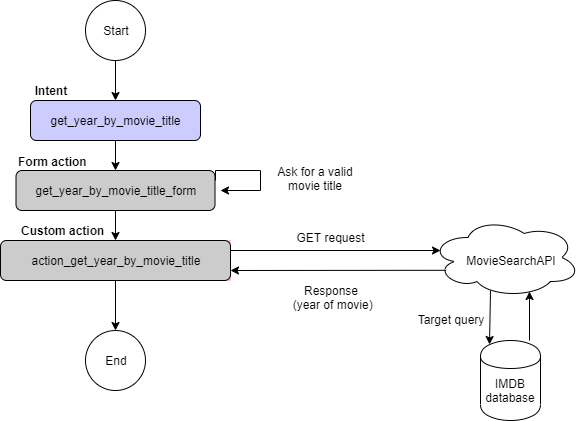

The diagram above was exported from draw.io. Its source (the exported page's mxGraphModel, read from the mxfile embedded in the PNG):
<mxGraphModel dx="1038" dy="521" grid="1" gridSize="10" guides="1" tooltips="1" connect="1" arrows="1" fold="1" page="1" pageScale="1" pageWidth="1169" pageHeight="827" math="0" shadow="0">
  <root>
    <mxCell id="0" />
    <mxCell id="1" parent="0" />
    <mxCell id="kYCcZ7sHGX0FnyRCXgSK-10" value="" style="ellipse;shape=cloud;whiteSpace=wrap;html=1;" parent="1" vertex="1">
      <mxGeometry x="500" y="267" width="150" height="80" as="geometry" />
    </mxCell>
    <mxCell id="KHAP1XxIiapcZmxvC-v_-30" style="edgeStyle=orthogonalEdgeStyle;rounded=0;orthogonalLoop=1;jettySize=auto;html=1;exitX=0.5;exitY=1;exitDx=0;exitDy=0;entryX=0.5;entryY=0;entryDx=0;entryDy=0;" parent="1" source="KHAP1XxIiapcZmxvC-v_-2" target="KHAP1XxIiapcZmxvC-v_-12" edge="1">
      <mxGeometry relative="1" as="geometry" />
    </mxCell>
    <mxCell id="KHAP1XxIiapcZmxvC-v_-2" value="" style="rounded=1;whiteSpace=wrap;html=1;fillColor=#CCCCFF;" parent="1" vertex="1">
      <mxGeometry x="100" y="150" width="170" height="40" as="geometry" />
    </mxCell>
    <mxCell id="KHAP1XxIiapcZmxvC-v_-8" value="get_year_by_movie_title" style="text;html=1;strokeColor=none;fillColor=none;align=center;verticalAlign=middle;whiteSpace=wrap;rounded=0;" parent="1" vertex="1">
      <mxGeometry x="165" y="160" width="40" height="20" as="geometry" />
    </mxCell>
    <mxCell id="KHAP1XxIiapcZmxvC-v_-32" style="edgeStyle=orthogonalEdgeStyle;rounded=0;orthogonalLoop=1;jettySize=auto;html=1;exitX=0.5;exitY=1;exitDx=0;exitDy=0;" parent="1" source="KHAP1XxIiapcZmxvC-v_-12" target="KHAP1XxIiapcZmxvC-v_-10" edge="1">
      <mxGeometry relative="1" as="geometry" />
    </mxCell>
    <mxCell id="kYCcZ7sHGX0FnyRCXgSK-2" style="edgeStyle=orthogonalEdgeStyle;rounded=0;orthogonalLoop=1;jettySize=auto;html=1;exitX=1;exitY=0.25;exitDx=0;exitDy=0;" parent="1" source="KHAP1XxIiapcZmxvC-v_-12" edge="1">
      <mxGeometry relative="1" as="geometry">
        <mxPoint x="290" y="240" as="targetPoint" />
        <Array as="points">
          <mxPoint x="285" y="220" />
          <mxPoint x="330" y="220" />
          <mxPoint x="330" y="240" />
        </Array>
      </mxGeometry>
    </mxCell>
    <mxCell id="KHAP1XxIiapcZmxvC-v_-12" value="" style="rounded=1;whiteSpace=wrap;html=1;fillColor=#CCCCCC;" parent="1" vertex="1">
      <mxGeometry x="85.5" y="220" width="199" height="40" as="geometry" />
    </mxCell>
    <mxCell id="KHAP1XxIiapcZmxvC-v_-9" value="get_year_by_movie_title_form" style="text;html=1;strokeColor=none;fillColor=none;align=center;verticalAlign=middle;whiteSpace=wrap;rounded=0;" parent="1" vertex="1">
      <mxGeometry x="165" y="230" width="40" height="20" as="geometry" />
    </mxCell>
    <mxCell id="KHAP1XxIiapcZmxvC-v_-19" value="" style="group;fillColor=#FF9999;" parent="1" vertex="1" connectable="0">
      <mxGeometry x="80" y="290" width="220" height="40" as="geometry" />
    </mxCell>
    <mxCell id="KHAP1XxIiapcZmxvC-v_-20" value="" style="group" parent="KHAP1XxIiapcZmxvC-v_-19" vertex="1" connectable="0">
      <mxGeometry width="220" height="40" as="geometry" />
    </mxCell>
    <mxCell id="KHAP1XxIiapcZmxvC-v_-15" value="" style="rounded=1;whiteSpace=wrap;html=1;fillColor=#CCCCCC;" parent="KHAP1XxIiapcZmxvC-v_-20" vertex="1">
      <mxGeometry x="-10" width="230" height="40" as="geometry" />
    </mxCell>
    <mxCell id="KHAP1XxIiapcZmxvC-v_-10" value="action_get_year_by_movie_title" style="text;html=1;strokeColor=none;fillColor=none;align=center;verticalAlign=middle;whiteSpace=wrap;rounded=0;" parent="KHAP1XxIiapcZmxvC-v_-20" vertex="1">
      <mxGeometry x="87.43093922651931" width="34.972375690607734" height="40" as="geometry" />
    </mxCell>
    <mxCell id="KHAP1XxIiapcZmxvC-v_-24" value="&lt;b&gt;Intent&lt;/b&gt;" style="text;html=1;strokeColor=none;fillColor=none;align=center;verticalAlign=middle;whiteSpace=wrap;rounded=0;" parent="1" vertex="1">
      <mxGeometry x="100" y="130" width="40" height="20" as="geometry" />
    </mxCell>
    <mxCell id="KHAP1XxIiapcZmxvC-v_-25" value="&lt;b&gt;Form action&lt;/b&gt;" style="text;html=1;" parent="1" vertex="1">
      <mxGeometry x="85.5" y="198" width="60" height="30" as="geometry" />
    </mxCell>
    <mxCell id="KHAP1XxIiapcZmxvC-v_-26" value="&lt;b&gt;Custom action&lt;/b&gt;" style="text;html=1;" parent="1" vertex="1">
      <mxGeometry x="89" y="267" width="60" height="30" as="geometry" />
    </mxCell>
    <mxCell id="KHAP1XxIiapcZmxvC-v_-28" value="" style="group" parent="1" vertex="1" connectable="0">
      <mxGeometry x="155" y="50" width="60" height="60" as="geometry" />
    </mxCell>
    <mxCell id="KHAP1XxIiapcZmxvC-v_-1" value="" style="ellipse;whiteSpace=wrap;html=1;" parent="KHAP1XxIiapcZmxvC-v_-28" vertex="1">
      <mxGeometry width="60" height="60" as="geometry" />
    </mxCell>
    <mxCell id="KHAP1XxIiapcZmxvC-v_-7" value="Start" style="text;html=1;strokeColor=none;fillColor=none;align=center;verticalAlign=middle;whiteSpace=wrap;rounded=0;" parent="KHAP1XxIiapcZmxvC-v_-28" vertex="1">
      <mxGeometry x="10" y="20" width="40" height="20" as="geometry" />
    </mxCell>
    <mxCell id="KHAP1XxIiapcZmxvC-v_-29" style="edgeStyle=orthogonalEdgeStyle;rounded=0;orthogonalLoop=1;jettySize=auto;html=1;exitX=0.5;exitY=1;exitDx=0;exitDy=0;entryX=0.5;entryY=0;entryDx=0;entryDy=0;" parent="1" source="KHAP1XxIiapcZmxvC-v_-1" target="KHAP1XxIiapcZmxvC-v_-2" edge="1">
      <mxGeometry relative="1" as="geometry" />
    </mxCell>
    <mxCell id="KHAP1XxIiapcZmxvC-v_-34" value="" style="group" parent="1" vertex="1" connectable="0">
      <mxGeometry x="155" y="380" width="60" height="60" as="geometry" />
    </mxCell>
    <mxCell id="KHAP1XxIiapcZmxvC-v_-6" value="" style="ellipse;whiteSpace=wrap;html=1;" parent="KHAP1XxIiapcZmxvC-v_-34" vertex="1">
      <mxGeometry width="60" height="60" as="geometry" />
    </mxCell>
    <mxCell id="KHAP1XxIiapcZmxvC-v_-11" value="End" style="text;html=1;strokeColor=none;fillColor=none;align=center;verticalAlign=middle;whiteSpace=wrap;rounded=0;" parent="KHAP1XxIiapcZmxvC-v_-34" vertex="1">
      <mxGeometry x="10" y="20" width="40" height="20" as="geometry" />
    </mxCell>
    <mxCell id="KHAP1XxIiapcZmxvC-v_-37" style="edgeStyle=orthogonalEdgeStyle;rounded=0;orthogonalLoop=1;jettySize=auto;html=1;exitX=0.5;exitY=1;exitDx=0;exitDy=0;entryX=0.5;entryY=0;entryDx=0;entryDy=0;" parent="1" source="KHAP1XxIiapcZmxvC-v_-10" target="KHAP1XxIiapcZmxvC-v_-6" edge="1">
      <mxGeometry relative="1" as="geometry" />
    </mxCell>
    <mxCell id="kYCcZ7sHGX0FnyRCXgSK-3" value="Ask for a valid movie title" style="text;html=1;strokeColor=none;fillColor=none;align=center;verticalAlign=middle;whiteSpace=wrap;rounded=0;" parent="1" vertex="1">
      <mxGeometry x="340" y="218" width="90" height="20" as="geometry" />
    </mxCell>
    <mxCell id="kYCcZ7sHGX0FnyRCXgSK-5" value="MovieSearchAPI" style="text;html=1;strokeColor=none;fillColor=none;align=center;verticalAlign=middle;whiteSpace=wrap;rounded=0;" parent="1" vertex="1">
      <mxGeometry x="560" y="300" width="40" height="20" as="geometry" />
    </mxCell>
    <mxCell id="kYCcZ7sHGX0FnyRCXgSK-6" style="edgeStyle=orthogonalEdgeStyle;rounded=0;orthogonalLoop=1;jettySize=auto;html=1;exitX=1;exitY=0.25;exitDx=0;exitDy=0;" parent="1" source="KHAP1XxIiapcZmxvC-v_-15" edge="1">
      <mxGeometry relative="1" as="geometry">
        <mxPoint x="510" y="300" as="targetPoint" />
      </mxGeometry>
    </mxCell>
    <mxCell id="kYCcZ7sHGX0FnyRCXgSK-7" value="GET request" style="text;html=1;strokeColor=none;fillColor=none;align=center;verticalAlign=middle;whiteSpace=wrap;rounded=0;" parent="1" vertex="1">
      <mxGeometry x="360" y="277" width="80" height="20" as="geometry" />
    </mxCell>
    <mxCell id="kYCcZ7sHGX0FnyRCXgSK-8" value="" style="endArrow=classic;html=1;entryX=1;entryY=0.75;entryDx=0;entryDy=0;exitX=0.104;exitY=0.66;exitDx=0;exitDy=0;exitPerimeter=0;" parent="1" source="kYCcZ7sHGX0FnyRCXgSK-10" target="KHAP1XxIiapcZmxvC-v_-15" edge="1">
      <mxGeometry width="50" height="50" relative="1" as="geometry">
        <mxPoint x="500" y="320" as="sourcePoint" />
        <mxPoint x="450" y="320" as="targetPoint" />
      </mxGeometry>
    </mxCell>
    <mxCell id="kYCcZ7sHGX0FnyRCXgSK-9" value="Response&lt;br&gt;&amp;nbsp;(year of movie)" style="text;html=1;strokeColor=none;fillColor=none;align=center;verticalAlign=middle;whiteSpace=wrap;rounded=0;" parent="1" vertex="1">
      <mxGeometry x="355" y="327" width="90" height="40" as="geometry" />
    </mxCell>
    <mxCell id="kYCcZ7sHGX0FnyRCXgSK-11" value="" style="shape=cylinder;whiteSpace=wrap;html=1;boundedLbl=1;backgroundOutline=1;" parent="1" vertex="1">
      <mxGeometry x="550" y="390" width="60" height="80" as="geometry" />
    </mxCell>
    <mxCell id="kYCcZ7sHGX0FnyRCXgSK-12" value="IMDB database" style="text;html=1;strokeColor=none;fillColor=none;align=center;verticalAlign=middle;whiteSpace=wrap;rounded=0;" parent="1" vertex="1">
      <mxGeometry x="560" y="430" width="40" height="20" as="geometry" />
    </mxCell>
    <mxCell id="kYCcZ7sHGX0FnyRCXgSK-13" value="" style="endArrow=classic;html=1;entryX=0.15;entryY=0.05;entryDx=0;entryDy=0;entryPerimeter=0;" parent="1" target="kYCcZ7sHGX0FnyRCXgSK-11" edge="1">
      <mxGeometry width="50" height="50" relative="1" as="geometry">
        <mxPoint x="560" y="340" as="sourcePoint" />
        <mxPoint x="610" y="290" as="targetPoint" />
      </mxGeometry>
    </mxCell>
    <mxCell id="kYCcZ7sHGX0FnyRCXgSK-16" value="" style="endArrow=classic;html=1;entryX=0.15;entryY=0.05;entryDx=0;entryDy=0;entryPerimeter=0;" parent="1" edge="1">
      <mxGeometry width="50" height="50" relative="1" as="geometry">
        <mxPoint x="599" y="390" as="sourcePoint" />
        <mxPoint x="599" y="341" as="targetPoint" />
      </mxGeometry>
    </mxCell>
    <mxCell id="kYCcZ7sHGX0FnyRCXgSK-17" value="Target query" style="text;html=1;strokeColor=none;fillColor=none;align=center;verticalAlign=middle;whiteSpace=wrap;rounded=0;" parent="1" vertex="1">
      <mxGeometry x="480" y="358.5" width="80" height="20" as="geometry" />
    </mxCell>
  </root>
</mxGraphModel>